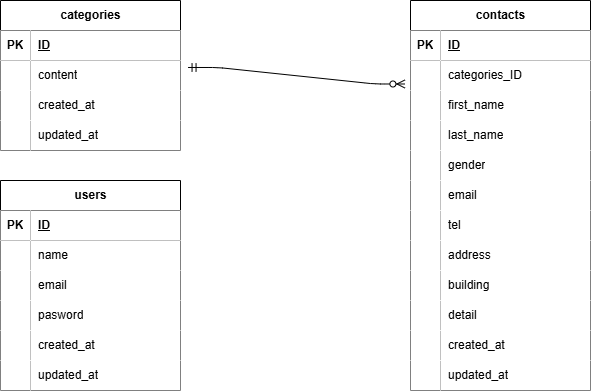

The diagram above was exported from draw.io. Its source (the exported page's mxGraphModel, read from the mxfile embedded in the PNG):
<mxGraphModel dx="661" dy="611" grid="1" gridSize="10" guides="1" tooltips="1" connect="1" arrows="1" fold="1" page="1" pageScale="1" pageWidth="827" pageHeight="1169" math="0" shadow="0">
  <root>
    <mxCell id="0" />
    <mxCell id="1" parent="0" />
    <mxCell id="2" value="categories" style="shape=table;startSize=30;container=1;collapsible=1;childLayout=tableLayout;fixedRows=1;rowLines=0;fontStyle=1;align=center;resizeLast=1;html=1;fillColor=default;" parent="1" vertex="1">
      <mxGeometry x="50" y="160" width="180" height="150" as="geometry" />
    </mxCell>
    <mxCell id="3" value="" style="shape=tableRow;horizontal=0;startSize=0;swimlaneHead=0;swimlaneBody=0;fillColor=none;collapsible=0;dropTarget=0;points=[[0,0.5],[1,0.5]];portConstraint=eastwest;top=0;left=0;right=0;bottom=1;" parent="2" vertex="1">
      <mxGeometry y="30" width="180" height="30" as="geometry" />
    </mxCell>
    <mxCell id="4" value="PK" style="shape=partialRectangle;connectable=0;fillColor=default;top=0;left=0;bottom=0;right=0;fontStyle=1;overflow=hidden;whiteSpace=wrap;html=1;" parent="3" vertex="1">
      <mxGeometry width="30" height="30" as="geometry">
        <mxRectangle width="30" height="30" as="alternateBounds" />
      </mxGeometry>
    </mxCell>
    <mxCell id="5" value="ID" style="shape=partialRectangle;connectable=0;fillColor=default;top=0;left=0;bottom=0;right=0;align=left;spacingLeft=6;fontStyle=5;overflow=hidden;whiteSpace=wrap;html=1;" parent="3" vertex="1">
      <mxGeometry x="30" width="150" height="30" as="geometry">
        <mxRectangle width="150" height="30" as="alternateBounds" />
      </mxGeometry>
    </mxCell>
    <mxCell id="6" value="" style="shape=tableRow;horizontal=0;startSize=0;swimlaneHead=0;swimlaneBody=0;fillColor=none;collapsible=0;dropTarget=0;points=[[0,0.5],[1,0.5]];portConstraint=eastwest;top=0;left=0;right=0;bottom=0;" parent="2" vertex="1">
      <mxGeometry y="60" width="180" height="30" as="geometry" />
    </mxCell>
    <mxCell id="7" value="" style="shape=partialRectangle;connectable=0;fillColor=default;top=0;left=0;bottom=0;right=0;editable=1;overflow=hidden;whiteSpace=wrap;html=1;" parent="6" vertex="1">
      <mxGeometry width="30" height="30" as="geometry">
        <mxRectangle width="30" height="30" as="alternateBounds" />
      </mxGeometry>
    </mxCell>
    <mxCell id="8" value="content" style="shape=partialRectangle;connectable=0;fillColor=default;top=0;left=0;bottom=0;right=0;align=left;spacingLeft=6;overflow=hidden;whiteSpace=wrap;html=1;" parent="6" vertex="1">
      <mxGeometry x="30" width="150" height="30" as="geometry">
        <mxRectangle width="150" height="30" as="alternateBounds" />
      </mxGeometry>
    </mxCell>
    <mxCell id="9" value="" style="shape=tableRow;horizontal=0;startSize=0;swimlaneHead=0;swimlaneBody=0;fillColor=none;collapsible=0;dropTarget=0;points=[[0,0.5],[1,0.5]];portConstraint=eastwest;top=0;left=0;right=0;bottom=0;" parent="2" vertex="1">
      <mxGeometry y="90" width="180" height="30" as="geometry" />
    </mxCell>
    <mxCell id="10" value="" style="shape=partialRectangle;connectable=0;fillColor=default;top=0;left=0;bottom=0;right=0;editable=1;overflow=hidden;whiteSpace=wrap;html=1;" parent="9" vertex="1">
      <mxGeometry width="30" height="30" as="geometry">
        <mxRectangle width="30" height="30" as="alternateBounds" />
      </mxGeometry>
    </mxCell>
    <mxCell id="11" value="created_at" style="shape=partialRectangle;connectable=0;fillColor=default;top=0;left=0;bottom=0;right=0;align=left;spacingLeft=6;overflow=hidden;whiteSpace=wrap;html=1;" parent="9" vertex="1">
      <mxGeometry x="30" width="150" height="30" as="geometry">
        <mxRectangle width="150" height="30" as="alternateBounds" />
      </mxGeometry>
    </mxCell>
    <mxCell id="12" value="" style="shape=tableRow;horizontal=0;startSize=0;swimlaneHead=0;swimlaneBody=0;fillColor=none;collapsible=0;dropTarget=0;points=[[0,0.5],[1,0.5]];portConstraint=eastwest;top=0;left=0;right=0;bottom=0;" parent="2" vertex="1">
      <mxGeometry y="120" width="180" height="30" as="geometry" />
    </mxCell>
    <mxCell id="13" value="" style="shape=partialRectangle;connectable=0;fillColor=default;top=0;left=0;bottom=0;right=0;editable=1;overflow=hidden;whiteSpace=wrap;html=1;" parent="12" vertex="1">
      <mxGeometry width="30" height="30" as="geometry">
        <mxRectangle width="30" height="30" as="alternateBounds" />
      </mxGeometry>
    </mxCell>
    <mxCell id="14" value="updated_at" style="shape=partialRectangle;connectable=0;fillColor=default;top=0;left=0;bottom=0;right=0;align=left;spacingLeft=6;overflow=hidden;whiteSpace=wrap;html=1;" parent="12" vertex="1">
      <mxGeometry x="30" width="150" height="30" as="geometry">
        <mxRectangle width="150" height="30" as="alternateBounds" />
      </mxGeometry>
    </mxCell>
    <mxCell id="15" value="contacts" style="shape=table;startSize=30;container=1;collapsible=1;childLayout=tableLayout;fixedRows=1;rowLines=0;fontStyle=1;align=center;resizeLast=1;html=1;" parent="1" vertex="1">
      <mxGeometry x="460" y="160" width="180" height="390" as="geometry" />
    </mxCell>
    <mxCell id="16" value="" style="shape=tableRow;horizontal=0;startSize=0;swimlaneHead=0;swimlaneBody=0;fillColor=none;collapsible=0;dropTarget=0;points=[[0,0.5],[1,0.5]];portConstraint=eastwest;top=0;left=0;right=0;bottom=1;" parent="15" vertex="1">
      <mxGeometry y="30" width="180" height="30" as="geometry" />
    </mxCell>
    <mxCell id="17" value="PK" style="shape=partialRectangle;connectable=0;fillColor=default;top=0;left=0;bottom=0;right=0;fontStyle=1;overflow=hidden;whiteSpace=wrap;html=1;" parent="16" vertex="1">
      <mxGeometry width="30" height="30" as="geometry">
        <mxRectangle width="30" height="30" as="alternateBounds" />
      </mxGeometry>
    </mxCell>
    <mxCell id="18" value="ID" style="shape=partialRectangle;connectable=0;fillColor=default;top=0;left=0;bottom=0;right=0;align=left;spacingLeft=6;fontStyle=5;overflow=hidden;whiteSpace=wrap;html=1;" parent="16" vertex="1">
      <mxGeometry x="30" width="150" height="30" as="geometry">
        <mxRectangle width="150" height="30" as="alternateBounds" />
      </mxGeometry>
    </mxCell>
    <mxCell id="19" value="" style="shape=tableRow;horizontal=0;startSize=0;swimlaneHead=0;swimlaneBody=0;fillColor=none;collapsible=0;dropTarget=0;points=[[0,0.5],[1,0.5]];portConstraint=eastwest;top=0;left=0;right=0;bottom=0;" parent="15" vertex="1">
      <mxGeometry y="60" width="180" height="30" as="geometry" />
    </mxCell>
    <mxCell id="20" value="" style="shape=partialRectangle;connectable=0;fillColor=default;top=0;left=0;bottom=0;right=0;editable=1;overflow=hidden;whiteSpace=wrap;html=1;" parent="19" vertex="1">
      <mxGeometry width="30" height="30" as="geometry">
        <mxRectangle width="30" height="30" as="alternateBounds" />
      </mxGeometry>
    </mxCell>
    <mxCell id="21" value="categories_ID" style="shape=partialRectangle;connectable=0;fillColor=default;top=0;left=0;bottom=0;right=0;align=left;spacingLeft=6;overflow=hidden;whiteSpace=wrap;html=1;" parent="19" vertex="1">
      <mxGeometry x="30" width="150" height="30" as="geometry">
        <mxRectangle width="150" height="30" as="alternateBounds" />
      </mxGeometry>
    </mxCell>
    <mxCell id="22" value="" style="shape=tableRow;horizontal=0;startSize=0;swimlaneHead=0;swimlaneBody=0;fillColor=none;collapsible=0;dropTarget=0;points=[[0,0.5],[1,0.5]];portConstraint=eastwest;top=0;left=0;right=0;bottom=0;" parent="15" vertex="1">
      <mxGeometry y="90" width="180" height="30" as="geometry" />
    </mxCell>
    <mxCell id="23" value="" style="shape=partialRectangle;connectable=0;fillColor=default;top=0;left=0;bottom=0;right=0;editable=1;overflow=hidden;whiteSpace=wrap;html=1;" parent="22" vertex="1">
      <mxGeometry width="30" height="30" as="geometry">
        <mxRectangle width="30" height="30" as="alternateBounds" />
      </mxGeometry>
    </mxCell>
    <mxCell id="24" value="first_name" style="shape=partialRectangle;connectable=0;fillColor=default;top=0;left=0;bottom=0;right=0;align=left;spacingLeft=6;overflow=hidden;whiteSpace=wrap;html=1;" parent="22" vertex="1">
      <mxGeometry x="30" width="150" height="30" as="geometry">
        <mxRectangle width="150" height="30" as="alternateBounds" />
      </mxGeometry>
    </mxCell>
    <mxCell id="25" value="" style="shape=tableRow;horizontal=0;startSize=0;swimlaneHead=0;swimlaneBody=0;fillColor=none;collapsible=0;dropTarget=0;points=[[0,0.5],[1,0.5]];portConstraint=eastwest;top=0;left=0;right=0;bottom=0;" parent="15" vertex="1">
      <mxGeometry y="120" width="180" height="30" as="geometry" />
    </mxCell>
    <mxCell id="26" value="" style="shape=partialRectangle;connectable=0;fillColor=default;top=0;left=0;bottom=0;right=0;editable=1;overflow=hidden;whiteSpace=wrap;html=1;" parent="25" vertex="1">
      <mxGeometry width="30" height="30" as="geometry">
        <mxRectangle width="30" height="30" as="alternateBounds" />
      </mxGeometry>
    </mxCell>
    <mxCell id="27" value="last_name" style="shape=partialRectangle;connectable=0;fillColor=default;top=0;left=0;bottom=0;right=0;align=left;spacingLeft=6;overflow=hidden;whiteSpace=wrap;html=1;" parent="25" vertex="1">
      <mxGeometry x="30" width="150" height="30" as="geometry">
        <mxRectangle width="150" height="30" as="alternateBounds" />
      </mxGeometry>
    </mxCell>
    <mxCell id="32" style="shape=tableRow;horizontal=0;startSize=0;swimlaneHead=0;swimlaneBody=0;fillColor=none;collapsible=0;dropTarget=0;points=[[0,0.5],[1,0.5]];portConstraint=eastwest;top=0;left=0;right=0;bottom=0;" vertex="1" parent="15">
      <mxGeometry y="150" width="180" height="30" as="geometry" />
    </mxCell>
    <mxCell id="33" style="shape=partialRectangle;connectable=0;fillColor=default;top=0;left=0;bottom=0;right=0;editable=1;overflow=hidden;whiteSpace=wrap;html=1;" vertex="1" parent="32">
      <mxGeometry width="30" height="30" as="geometry">
        <mxRectangle width="30" height="30" as="alternateBounds" />
      </mxGeometry>
    </mxCell>
    <mxCell id="34" value="gender" style="shape=partialRectangle;connectable=0;fillColor=default;top=0;left=0;bottom=0;right=0;align=left;spacingLeft=6;overflow=hidden;whiteSpace=wrap;html=1;" vertex="1" parent="32">
      <mxGeometry x="30" width="150" height="30" as="geometry">
        <mxRectangle width="150" height="30" as="alternateBounds" />
      </mxGeometry>
    </mxCell>
    <mxCell id="47" style="shape=tableRow;horizontal=0;startSize=0;swimlaneHead=0;swimlaneBody=0;fillColor=none;collapsible=0;dropTarget=0;points=[[0,0.5],[1,0.5]];portConstraint=eastwest;top=0;left=0;right=0;bottom=0;" vertex="1" parent="15">
      <mxGeometry y="180" width="180" height="30" as="geometry" />
    </mxCell>
    <mxCell id="48" style="shape=partialRectangle;connectable=0;fillColor=default;top=0;left=0;bottom=0;right=0;editable=1;overflow=hidden;whiteSpace=wrap;html=1;" vertex="1" parent="47">
      <mxGeometry width="30" height="30" as="geometry">
        <mxRectangle width="30" height="30" as="alternateBounds" />
      </mxGeometry>
    </mxCell>
    <mxCell id="49" value="email" style="shape=partialRectangle;connectable=0;fillColor=default;top=0;left=0;bottom=0;right=0;align=left;spacingLeft=6;overflow=hidden;whiteSpace=wrap;html=1;" vertex="1" parent="47">
      <mxGeometry x="30" width="150" height="30" as="geometry">
        <mxRectangle width="150" height="30" as="alternateBounds" />
      </mxGeometry>
    </mxCell>
    <mxCell id="44" style="shape=tableRow;horizontal=0;startSize=0;swimlaneHead=0;swimlaneBody=0;fillColor=none;collapsible=0;dropTarget=0;points=[[0,0.5],[1,0.5]];portConstraint=eastwest;top=0;left=0;right=0;bottom=0;" vertex="1" parent="15">
      <mxGeometry y="210" width="180" height="30" as="geometry" />
    </mxCell>
    <mxCell id="45" style="shape=partialRectangle;connectable=0;fillColor=default;top=0;left=0;bottom=0;right=0;editable=1;overflow=hidden;whiteSpace=wrap;html=1;" vertex="1" parent="44">
      <mxGeometry width="30" height="30" as="geometry">
        <mxRectangle width="30" height="30" as="alternateBounds" />
      </mxGeometry>
    </mxCell>
    <mxCell id="46" value="tel" style="shape=partialRectangle;connectable=0;fillColor=default;top=0;left=0;bottom=0;right=0;align=left;spacingLeft=6;overflow=hidden;whiteSpace=wrap;html=1;" vertex="1" parent="44">
      <mxGeometry x="30" width="150" height="30" as="geometry">
        <mxRectangle width="150" height="30" as="alternateBounds" />
      </mxGeometry>
    </mxCell>
    <mxCell id="41" style="shape=tableRow;horizontal=0;startSize=0;swimlaneHead=0;swimlaneBody=0;fillColor=none;collapsible=0;dropTarget=0;points=[[0,0.5],[1,0.5]];portConstraint=eastwest;top=0;left=0;right=0;bottom=0;" vertex="1" parent="15">
      <mxGeometry y="240" width="180" height="30" as="geometry" />
    </mxCell>
    <mxCell id="42" style="shape=partialRectangle;connectable=0;fillColor=default;top=0;left=0;bottom=0;right=0;editable=1;overflow=hidden;whiteSpace=wrap;html=1;" vertex="1" parent="41">
      <mxGeometry width="30" height="30" as="geometry">
        <mxRectangle width="30" height="30" as="alternateBounds" />
      </mxGeometry>
    </mxCell>
    <mxCell id="43" value="address" style="shape=partialRectangle;connectable=0;fillColor=default;top=0;left=0;bottom=0;right=0;align=left;spacingLeft=6;overflow=hidden;whiteSpace=wrap;html=1;" vertex="1" parent="41">
      <mxGeometry x="30" width="150" height="30" as="geometry">
        <mxRectangle width="150" height="30" as="alternateBounds" />
      </mxGeometry>
    </mxCell>
    <mxCell id="38" style="shape=tableRow;horizontal=0;startSize=0;swimlaneHead=0;swimlaneBody=0;fillColor=none;collapsible=0;dropTarget=0;points=[[0,0.5],[1,0.5]];portConstraint=eastwest;top=0;left=0;right=0;bottom=0;" vertex="1" parent="15">
      <mxGeometry y="270" width="180" height="30" as="geometry" />
    </mxCell>
    <mxCell id="39" style="shape=partialRectangle;connectable=0;fillColor=default;top=0;left=0;bottom=0;right=0;editable=1;overflow=hidden;whiteSpace=wrap;html=1;" vertex="1" parent="38">
      <mxGeometry width="30" height="30" as="geometry">
        <mxRectangle width="30" height="30" as="alternateBounds" />
      </mxGeometry>
    </mxCell>
    <mxCell id="40" value="building" style="shape=partialRectangle;connectable=0;fillColor=default;top=0;left=0;bottom=0;right=0;align=left;spacingLeft=6;overflow=hidden;whiteSpace=wrap;html=1;" vertex="1" parent="38">
      <mxGeometry x="30" width="150" height="30" as="geometry">
        <mxRectangle width="150" height="30" as="alternateBounds" />
      </mxGeometry>
    </mxCell>
    <mxCell id="35" style="shape=tableRow;horizontal=0;startSize=0;swimlaneHead=0;swimlaneBody=0;fillColor=none;collapsible=0;dropTarget=0;points=[[0,0.5],[1,0.5]];portConstraint=eastwest;top=0;left=0;right=0;bottom=0;" vertex="1" parent="15">
      <mxGeometry y="300" width="180" height="30" as="geometry" />
    </mxCell>
    <mxCell id="36" style="shape=partialRectangle;connectable=0;fillColor=default;top=0;left=0;bottom=0;right=0;editable=1;overflow=hidden;whiteSpace=wrap;html=1;" vertex="1" parent="35">
      <mxGeometry width="30" height="30" as="geometry">
        <mxRectangle width="30" height="30" as="alternateBounds" />
      </mxGeometry>
    </mxCell>
    <mxCell id="37" value="detail" style="shape=partialRectangle;connectable=0;fillColor=default;top=0;left=0;bottom=0;right=0;align=left;spacingLeft=6;overflow=hidden;whiteSpace=wrap;html=1;" vertex="1" parent="35">
      <mxGeometry x="30" width="150" height="30" as="geometry">
        <mxRectangle width="150" height="30" as="alternateBounds" />
      </mxGeometry>
    </mxCell>
    <mxCell id="56" style="shape=tableRow;horizontal=0;startSize=0;swimlaneHead=0;swimlaneBody=0;fillColor=none;collapsible=0;dropTarget=0;points=[[0,0.5],[1,0.5]];portConstraint=eastwest;top=0;left=0;right=0;bottom=0;" vertex="1" parent="15">
      <mxGeometry y="330" width="180" height="30" as="geometry" />
    </mxCell>
    <mxCell id="57" style="shape=partialRectangle;connectable=0;fillColor=default;top=0;left=0;bottom=0;right=0;editable=1;overflow=hidden;whiteSpace=wrap;html=1;" vertex="1" parent="56">
      <mxGeometry width="30" height="30" as="geometry">
        <mxRectangle width="30" height="30" as="alternateBounds" />
      </mxGeometry>
    </mxCell>
    <mxCell id="58" value="created_at" style="shape=partialRectangle;connectable=0;fillColor=default;top=0;left=0;bottom=0;right=0;align=left;spacingLeft=6;overflow=hidden;whiteSpace=wrap;html=1;" vertex="1" parent="56">
      <mxGeometry x="30" width="150" height="30" as="geometry">
        <mxRectangle width="150" height="30" as="alternateBounds" />
      </mxGeometry>
    </mxCell>
    <mxCell id="53" style="shape=tableRow;horizontal=0;startSize=0;swimlaneHead=0;swimlaneBody=0;fillColor=none;collapsible=0;dropTarget=0;points=[[0,0.5],[1,0.5]];portConstraint=eastwest;top=0;left=0;right=0;bottom=0;" vertex="1" parent="15">
      <mxGeometry y="360" width="180" height="30" as="geometry" />
    </mxCell>
    <mxCell id="54" style="shape=partialRectangle;connectable=0;fillColor=default;top=0;left=0;bottom=0;right=0;editable=1;overflow=hidden;whiteSpace=wrap;html=1;" vertex="1" parent="53">
      <mxGeometry width="30" height="30" as="geometry">
        <mxRectangle width="30" height="30" as="alternateBounds" />
      </mxGeometry>
    </mxCell>
    <mxCell id="55" value="updated_at" style="shape=partialRectangle;connectable=0;fillColor=default;top=0;left=0;bottom=0;right=0;align=left;spacingLeft=6;overflow=hidden;whiteSpace=wrap;html=1;" vertex="1" parent="53">
      <mxGeometry x="30" width="150" height="30" as="geometry">
        <mxRectangle width="150" height="30" as="alternateBounds" />
      </mxGeometry>
    </mxCell>
    <mxCell id="28" value="" style="edgeStyle=entityRelationEdgeStyle;fontSize=12;html=1;endArrow=ERzeroToMany;startArrow=ERmandOne;entryX=-0.031;entryY=0.783;entryDx=0;entryDy=0;entryPerimeter=0;exitX=1.042;exitY=0.233;exitDx=0;exitDy=0;exitPerimeter=0;" parent="1" target="19" edge="1" source="6">
      <mxGeometry width="100" height="100" relative="1" as="geometry">
        <mxPoint x="220" y="230" as="sourcePoint" />
        <mxPoint x="290" y="150" as="targetPoint" />
        <Array as="points">
          <mxPoint x="270" y="145" />
          <mxPoint x="318" y="170" />
        </Array>
      </mxGeometry>
    </mxCell>
    <mxCell id="59" value="users" style="shape=table;startSize=30;container=1;collapsible=1;childLayout=tableLayout;fixedRows=1;rowLines=0;fontStyle=1;align=center;resizeLast=1;html=1;fillColor=default;" vertex="1" parent="1">
      <mxGeometry x="50" y="340" width="180" height="210" as="geometry" />
    </mxCell>
    <mxCell id="60" value="" style="shape=tableRow;horizontal=0;startSize=0;swimlaneHead=0;swimlaneBody=0;fillColor=none;collapsible=0;dropTarget=0;points=[[0,0.5],[1,0.5]];portConstraint=eastwest;top=0;left=0;right=0;bottom=1;" vertex="1" parent="59">
      <mxGeometry y="30" width="180" height="30" as="geometry" />
    </mxCell>
    <mxCell id="61" value="PK" style="shape=partialRectangle;connectable=0;fillColor=default;top=0;left=0;bottom=0;right=0;fontStyle=1;overflow=hidden;whiteSpace=wrap;html=1;" vertex="1" parent="60">
      <mxGeometry width="30" height="30" as="geometry">
        <mxRectangle width="30" height="30" as="alternateBounds" />
      </mxGeometry>
    </mxCell>
    <mxCell id="62" value="ID" style="shape=partialRectangle;connectable=0;fillColor=default;top=0;left=0;bottom=0;right=0;align=left;spacingLeft=6;fontStyle=5;overflow=hidden;whiteSpace=wrap;html=1;" vertex="1" parent="60">
      <mxGeometry x="30" width="150" height="30" as="geometry">
        <mxRectangle width="150" height="30" as="alternateBounds" />
      </mxGeometry>
    </mxCell>
    <mxCell id="63" value="" style="shape=tableRow;horizontal=0;startSize=0;swimlaneHead=0;swimlaneBody=0;fillColor=none;collapsible=0;dropTarget=0;points=[[0,0.5],[1,0.5]];portConstraint=eastwest;top=0;left=0;right=0;bottom=0;" vertex="1" parent="59">
      <mxGeometry y="60" width="180" height="30" as="geometry" />
    </mxCell>
    <mxCell id="64" value="" style="shape=partialRectangle;connectable=0;fillColor=default;top=0;left=0;bottom=0;right=0;editable=1;overflow=hidden;whiteSpace=wrap;html=1;" vertex="1" parent="63">
      <mxGeometry width="30" height="30" as="geometry">
        <mxRectangle width="30" height="30" as="alternateBounds" />
      </mxGeometry>
    </mxCell>
    <mxCell id="65" value="name" style="shape=partialRectangle;connectable=0;fillColor=default;top=0;left=0;bottom=0;right=0;align=left;spacingLeft=6;overflow=hidden;whiteSpace=wrap;html=1;" vertex="1" parent="63">
      <mxGeometry x="30" width="150" height="30" as="geometry">
        <mxRectangle width="150" height="30" as="alternateBounds" />
      </mxGeometry>
    </mxCell>
    <mxCell id="66" value="" style="shape=tableRow;horizontal=0;startSize=0;swimlaneHead=0;swimlaneBody=0;fillColor=none;collapsible=0;dropTarget=0;points=[[0,0.5],[1,0.5]];portConstraint=eastwest;top=0;left=0;right=0;bottom=0;" vertex="1" parent="59">
      <mxGeometry y="90" width="180" height="30" as="geometry" />
    </mxCell>
    <mxCell id="67" value="" style="shape=partialRectangle;connectable=0;fillColor=default;top=0;left=0;bottom=0;right=0;editable=1;overflow=hidden;whiteSpace=wrap;html=1;" vertex="1" parent="66">
      <mxGeometry width="30" height="30" as="geometry">
        <mxRectangle width="30" height="30" as="alternateBounds" />
      </mxGeometry>
    </mxCell>
    <mxCell id="68" value="email" style="shape=partialRectangle;connectable=0;fillColor=default;top=0;left=0;bottom=0;right=0;align=left;spacingLeft=6;overflow=hidden;whiteSpace=wrap;html=1;" vertex="1" parent="66">
      <mxGeometry x="30" width="150" height="30" as="geometry">
        <mxRectangle width="150" height="30" as="alternateBounds" />
      </mxGeometry>
    </mxCell>
    <mxCell id="69" value="" style="shape=tableRow;horizontal=0;startSize=0;swimlaneHead=0;swimlaneBody=0;fillColor=none;collapsible=0;dropTarget=0;points=[[0,0.5],[1,0.5]];portConstraint=eastwest;top=0;left=0;right=0;bottom=0;" vertex="1" parent="59">
      <mxGeometry y="120" width="180" height="30" as="geometry" />
    </mxCell>
    <mxCell id="70" value="" style="shape=partialRectangle;connectable=0;fillColor=default;top=0;left=0;bottom=0;right=0;editable=1;overflow=hidden;whiteSpace=wrap;html=1;" vertex="1" parent="69">
      <mxGeometry width="30" height="30" as="geometry">
        <mxRectangle width="30" height="30" as="alternateBounds" />
      </mxGeometry>
    </mxCell>
    <mxCell id="71" value="pasword" style="shape=partialRectangle;connectable=0;fillColor=default;top=0;left=0;bottom=0;right=0;align=left;spacingLeft=6;overflow=hidden;whiteSpace=wrap;html=1;" vertex="1" parent="69">
      <mxGeometry x="30" width="150" height="30" as="geometry">
        <mxRectangle width="150" height="30" as="alternateBounds" />
      </mxGeometry>
    </mxCell>
    <mxCell id="75" style="shape=tableRow;horizontal=0;startSize=0;swimlaneHead=0;swimlaneBody=0;fillColor=none;collapsible=0;dropTarget=0;points=[[0,0.5],[1,0.5]];portConstraint=eastwest;top=0;left=0;right=0;bottom=0;" vertex="1" parent="59">
      <mxGeometry y="150" width="180" height="30" as="geometry" />
    </mxCell>
    <mxCell id="76" style="shape=partialRectangle;connectable=0;fillColor=default;top=0;left=0;bottom=0;right=0;editable=1;overflow=hidden;whiteSpace=wrap;html=1;" vertex="1" parent="75">
      <mxGeometry width="30" height="30" as="geometry">
        <mxRectangle width="30" height="30" as="alternateBounds" />
      </mxGeometry>
    </mxCell>
    <mxCell id="77" value="created_at" style="shape=partialRectangle;connectable=0;fillColor=default;top=0;left=0;bottom=0;right=0;align=left;spacingLeft=6;overflow=hidden;whiteSpace=wrap;html=1;" vertex="1" parent="75">
      <mxGeometry x="30" width="150" height="30" as="geometry">
        <mxRectangle width="150" height="30" as="alternateBounds" />
      </mxGeometry>
    </mxCell>
    <mxCell id="72" style="shape=tableRow;horizontal=0;startSize=0;swimlaneHead=0;swimlaneBody=0;fillColor=none;collapsible=0;dropTarget=0;points=[[0,0.5],[1,0.5]];portConstraint=eastwest;top=0;left=0;right=0;bottom=0;" vertex="1" parent="59">
      <mxGeometry y="180" width="180" height="30" as="geometry" />
    </mxCell>
    <mxCell id="73" style="shape=partialRectangle;connectable=0;fillColor=default;top=0;left=0;bottom=0;right=0;editable=1;overflow=hidden;whiteSpace=wrap;html=1;" vertex="1" parent="72">
      <mxGeometry width="30" height="30" as="geometry">
        <mxRectangle width="30" height="30" as="alternateBounds" />
      </mxGeometry>
    </mxCell>
    <mxCell id="74" value="updated_at" style="shape=partialRectangle;connectable=0;fillColor=default;top=0;left=0;bottom=0;right=0;align=left;spacingLeft=6;overflow=hidden;whiteSpace=wrap;html=1;" vertex="1" parent="72">
      <mxGeometry x="30" width="150" height="30" as="geometry">
        <mxRectangle width="150" height="30" as="alternateBounds" />
      </mxGeometry>
    </mxCell>
  </root>
</mxGraphModel>